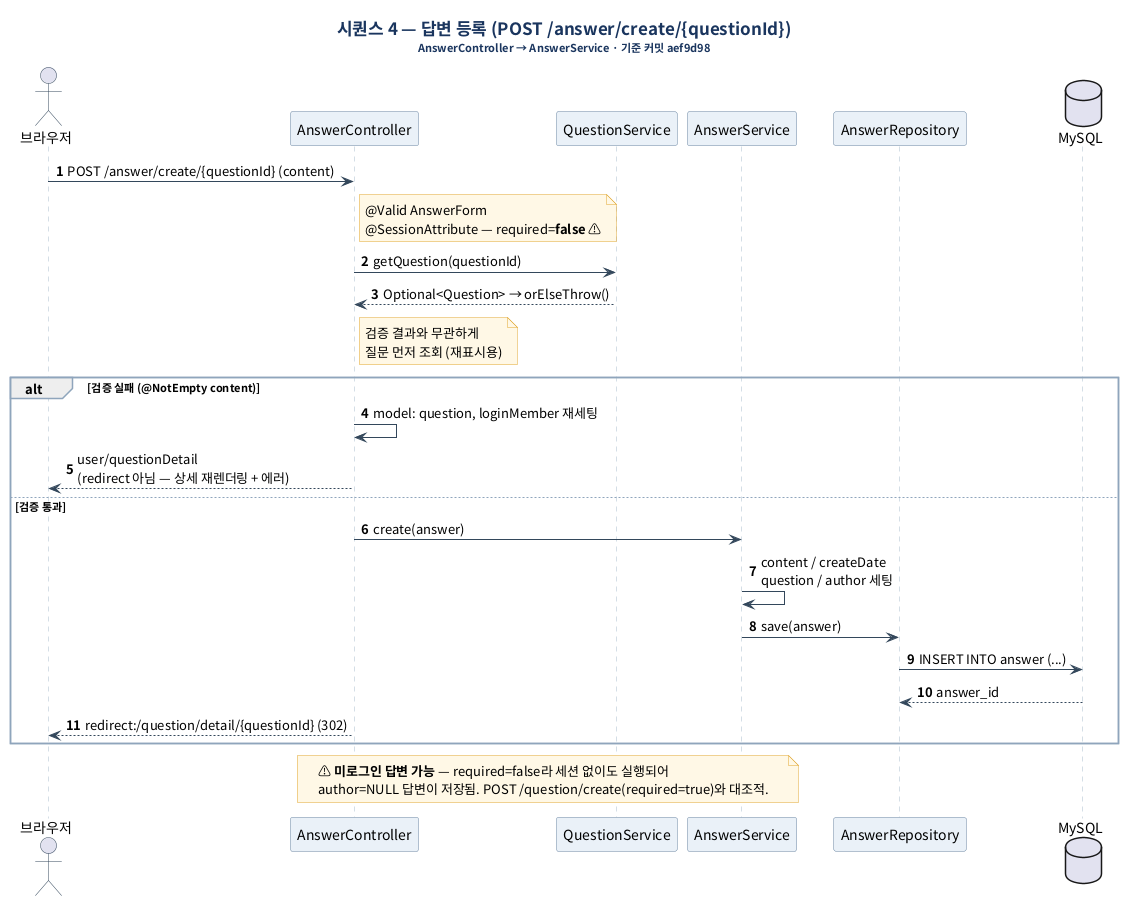

The diagram above was rendered by PlantUML. Its source (embedded in the PNG):
@startuml
title <b>시퀀스 4 — 답변 등록 (POST /answer/create/{questionId})</b>\n<size:11>AnswerController → AnswerService · 기준 커밋 aef9d98</size>

skinparam defaultFontName "Noto Sans CJK KR"
skinparam shadowing false
skinparam backgroundColor #FFFFFF
skinparam titleFontSize 17
skinparam titleFontColor #1A355E
skinparam sequenceArrowColor #33475B
skinparam sequenceParticipantBackgroundColor #EAF1F8
skinparam sequenceParticipantBorderColor #6C87A3
skinparam sequenceLifeLineBorderColor #A9BCCD
skinparam sequenceGroupBorderColor #8FA5BC
skinparam noteBorderColor #E0A72E
skinparam noteBackgroundColor #FFF8E6
skinparam ActorBorderColor #33475B
autonumber

actor "브라우저" as B
participant "AnswerController" as C
participant "QuestionService" as QS
participant "AnswerService" as AS
participant "AnswerRepository" as R
database "MySQL" as DB

B -> C : POST /answer/create/{questionId} (content)
note right of C : @Valid AnswerForm\n@SessionAttribute — required=<b>false</b> ⚠

C -> QS : getQuestion(questionId)
QS --> C : Optional<Question> → orElseThrow()
note right of C : 검증 결과와 무관하게\n질문 먼저 조회 (재표시용)

alt 검증 실패 (@NotEmpty content)
  C -> C : model: question, loginMember 재세팅
  C --> B : user/questionDetail\n(redirect 아님 — 상세 재렌더링 + 에러)
else 검증 통과
  C -> AS : create(answer)
  AS -> AS : content / createDate\nquestion / author 세팅
  AS -> R : save(answer)
  R -> DB : INSERT INTO answer (...)
  DB --> R : answer_id
  C --> B : redirect:/question/detail/{questionId} (302)
end

note over C, AS
  ⚠ <b>미로그인 답변 가능</b> — required=false라 세션 없이도 실행되어
  author=NULL 답변이 저장됨. POST /question/create(required=true)와 대조적.
end note
@enduml